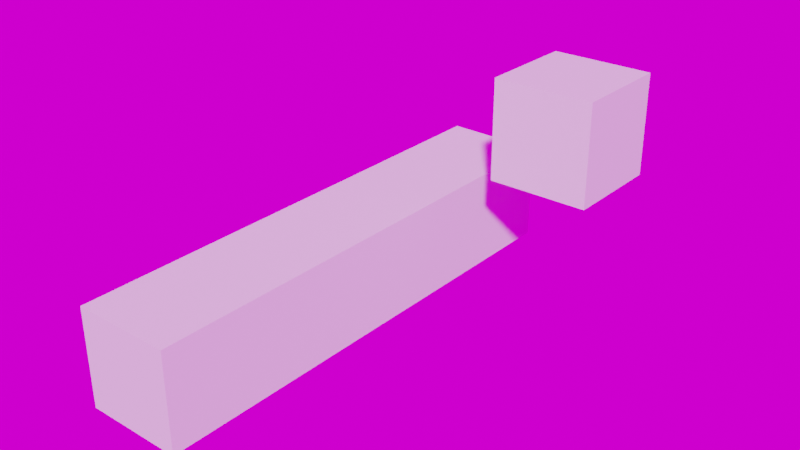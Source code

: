 # Source: hard.blend  (saved by Blender 3.3.6; exported with 4.5.12 LTS)
import bpy
from mathutils import Matrix  # noqa: F401  (used for matrix-valued properties, if any)

bpy.ops.wm.read_factory_settings(use_empty=True)
scene = bpy.context.scene
scene.name = 'Scene'

# ---- collections
col_collection = bpy.data.collections.new('Collection'); scene.collection.children.link(col_collection)

# ---- images (referenced by path relative to the original .blend; pixels are not part of the script)
import os
ASSET_DIR = os.environ.get("B2B_ASSET_DIR", "")  # directory of the original .blend (textures are referenced by path, not embedded)
HERE = os.path.dirname(os.path.abspath(__file__))  # packed textures are extracted next to this script under _unpacked/

def load_image(name, relpath, width, height, colorspace="sRGB"):
    """Load a texture the original file referenced (path relative to the .blend, or extracted next to this script)."""
    p = next((c for c in (os.path.join(HERE, relpath), os.path.join(ASSET_DIR, relpath)) if relpath and os.path.exists(c)), "")
    if p:
        img = bpy.data.images.load(p, check_existing=True)
        img.name = name
    else:  # same state as the original file: an image datablock whose file is absent (Cycles renders it pink)
        img = bpy.data.images.new(name, width, height)
        img.source = "FILE"
        img.filepath = "//" + (relpath or name)
    img.colorspace_settings.name = colorspace
    return img
img_abandoned_slipway_4k_hdr = load_image('abandoned_slipway_4k.hdr', 'abandoned_slipway_4k.hdr', 1024, 1024, 'Linear Rec.709')

# ---- world
world_world = bpy.data.worlds.new('World'); scene.world = world_world
world_world.use_nodes = True; world_world.node_tree.nodes.clear()
_N = world_world.node_tree.nodes; _L = world_world.node_tree.links
n0 = _N.new('ShaderNodeOutputWorld'); n0.name = 'World Output'; n0.location = (300, 300)
n1 = _N.new('ShaderNodeBackground'); n1.name = 'Background'; n1.location = (10, 300)
n2 = _N.new('ShaderNodeTexEnvironment'); n2.name = 'Environment Texture'; n2.location = (-270, 260)
n2.image = img_abandoned_slipway_4k_hdr
n3 = _N.new('ShaderNodeMapping'); n3.name = 'Mapping'; n3.location = (-450, 260)
n4 = _N.new('ShaderNodeTexCoord'); n4.name = 'Texture Coordinate'; n4.location = (-630, 260)
_L.new(n1.outputs[0], n0.inputs[0])
_L.new(n2.outputs[0], n1.inputs[0])
_L.new(n3.outputs[0], n2.inputs[0])
_L.new(n4.outputs[0], n3.inputs[0])
n0.is_active_output = True
world_world.color = (0.05088, 0.05088, 0.05088)
world_world.use_sun_shadow = False
world_world.sun_shadow_jitter_overblur = 0.0

# ---- meshes
me_cube = bpy.data.meshes.new('Cube')
me_cube.from_pydata([(-1.0, -1.0, -1.0), (-1.0, -1.0, 1.0), (-1.0, 1.0, -1.0), (-1.0, 1.0, 1.0), (1.0, -1.0, -1.0), (1.0, -1.0, 1.0), (1.0, 1.0, -1.0), (1.0, 1.0, 1.0)], [], [(0, 1, 3, 2), (2, 3, 7, 6), (6, 7, 5, 4), (4, 5, 1, 0), (2, 6, 4, 0), (7, 3, 1, 5)])
_uv = me_cube.uv_layers.new(name='UVMap')
_uv.uv.foreach_set('vector', [0.375, 0.0, 0.625, 0.0, 0.625, 0.25, 0.375, 0.25, 0.375, 0.25, 0.625, 0.25, 0.625, 0.5, 0.375, 0.5, 0.375, 0.5, 0.625, 0.5, 0.625, 0.75, 0.375, 0.75, 0.375, 0.75, 0.625, 0.75, 0.625, 1.0, 0.375, 1.0, 0.125, 0.5, 0.375, 0.5, 0.375, 0.75, 0.125, 0.75, 0.625, 0.5, 0.875, 0.5, 0.875, 0.75, 0.625, 0.75])
me_cube.update()
me_cube_001 = bpy.data.meshes.new('Cube.001')
me_cube_001.from_pydata([(-1.0, -1.0, -1.0), (-1.0, -1.0, 1.0), (-1.0, 1.0, -1.0), (-1.0, 1.0, 1.0), (1.0, -1.0, -1.0), (1.0, -1.0, 1.0), (1.0, 1.0, -1.0), (1.0, 1.0, 1.0)], [], [(0, 1, 3, 2), (2, 3, 7, 6), (6, 7, 5, 4), (4, 5, 1, 0), (2, 6, 4, 0), (7, 3, 1, 5)])
_uv = me_cube_001.uv_layers.new(name='UVMap')
_uv.uv.foreach_set('vector', [0.375, 0.0, 0.625, 0.0, 0.625, 0.25, 0.375, 0.25, 0.375, 0.25, 0.625, 0.25, 0.625, 0.5, 0.375, 0.5, 0.375, 0.5, 0.625, 0.5, 0.625, 0.75, 0.375, 0.75, 0.375, 0.75, 0.625, 0.75, 0.625, 1.0, 0.375, 1.0, 0.125, 0.5, 0.375, 0.5, 0.375, 0.75, 0.125, 0.75, 0.625, 0.5, 0.875, 0.5, 0.875, 0.75, 0.625, 0.75])
me_cube_001.update()

# ---- objects
ob_cube = bpy.data.objects.new('Cube', me_cube)
ob_cube_001 = bpy.data.objects.new('Cube.001', me_cube_001)

# ---- transforms, parenting, visibility, modifiers, constraints
ob_cube.location = (0.0, 0.0, 0.0)
ob_cube.scale = (1.0, 5.0, 1.0)
ob_cube_001.location = (3.017, 3.024, 2.623)
ob_cube_001.rotation_euler = (-0.008341, -0.006383, 0.003375)

# ---- collection membership
col_collection.objects.link(ob_cube)
col_collection.objects.link(ob_cube_001)

# ---- scene / render settings (as saved in the file)
scene.frame_start = 1; scene.frame_end = 250; scene.frame_set(1)
scene.render.engine = 'CYCLES'
scene.render.film_transparent = True
scene.render.use_high_quality_normals = True
scene.cycles.use_denoising = False
scene.cycles.samples = 250
scene.cycles.sampling_pattern = 'TABULATED_SOBOL'
scene.cycles.use_light_tree = False
scene.cycles.diffuse_bounces = 8
scene.cycles.glossy_bounces = 8
scene.cycles.transmission_bounces = 8
scene.eevee.use_gtao = True
scene.eevee.use_raytracing = True
scene.view_settings.view_transform = 'Filmic'
bpy.context.view_layer.update()

# ---- added for rendering (the .blend has no active camera and no usable light): camera, sun
cam_auto = bpy.data.cameras.new('AutoCamera')
cam_auto.lens = 50.0
cam_auto.sensor_width = 36.0
cam_auto.clip_end = 1000.0
ob_auto_camera = bpy.data.objects.new('AutoCamera', cam_auto)
scene.collection.objects.link(ob_auto_camera)
ob_auto_camera.location = (12.7228, -13.4511, 10.2861)
ob_auto_camera.rotation_euler = (1.09748, -7.21219e-08, 0.694738)
scene.camera = ob_auto_camera
light_auto_sun = bpy.data.lights.new('AutoSun', 'SUN')
light_auto_sun.energy = 3.0
light_auto_sun.angle = 0.0523599
ob_auto_sun = bpy.data.objects.new('AutoSun', light_auto_sun)
scene.collection.objects.link(ob_auto_sun)
ob_auto_sun.rotation_euler = (0.872665, 0.174533, 0.523599)
bpy.context.view_layer.update()
